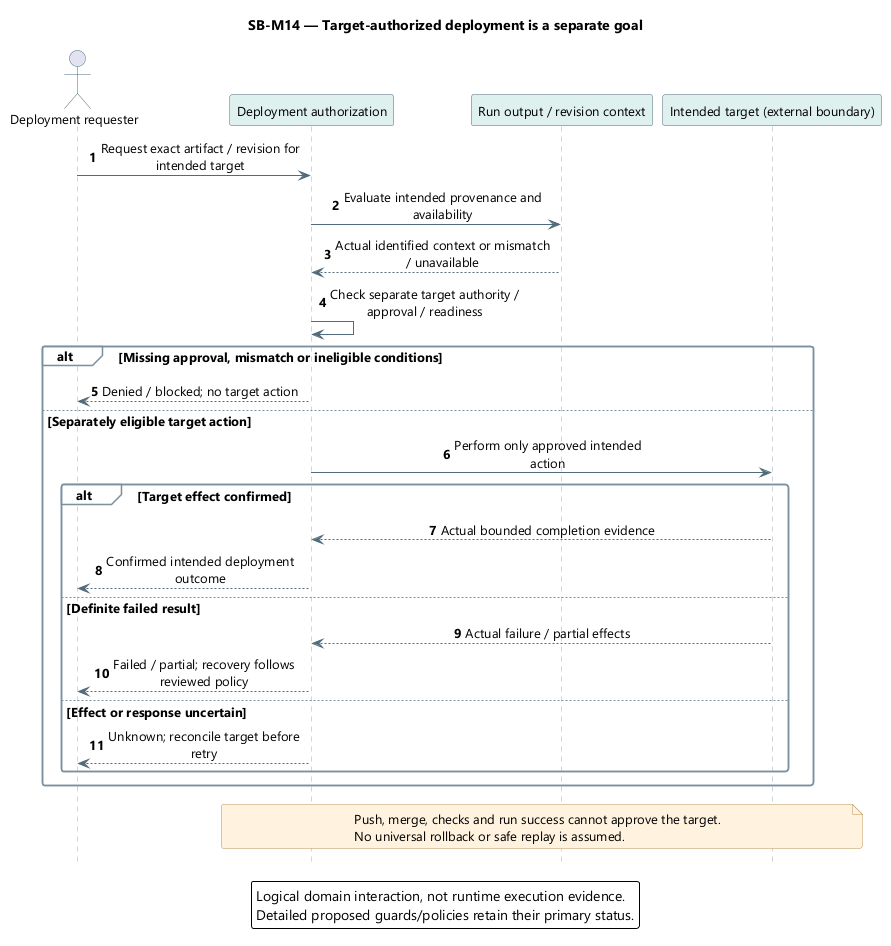

The diagram above was rendered by PlantUML. Its source (embedded in the PNG):
@startuml
skinparam backgroundColor white
skinparam defaultFontName Segoe UI
skinparam defaultFontSize 13
skinparam shadowing false
skinparam roundcorner 5
skinparam ArrowColor #526B7B
skinparam sequenceMessageAlign center
skinparam sequenceParticipantBackgroundColor #DFF1EF
skinparam sequenceParticipantBorderColor #526B7B
skinparam sequenceActorBorderColor #526B7B
skinparam sequenceLifeLineBorderColor #9AAEB7
skinparam sequenceGroupBackgroundColor #F8FAFC
skinparam sequenceGroupBorderColor #7B919E
skinparam sequenceDividerBackgroundColor #EDF4FB
skinparam noteBackgroundColor #FFF3DF
skinparam noteBorderColor #B99557
skinparam maxMessageSize 220
hide footbox
autonumber
title SB-M14 — Target-authorized deployment is a separate goal
actor "Deployment requester" as U
participant "Deployment authorization" as A
participant "Run output / revision context" as O
participant "Intended target (external boundary)" as T
U -> A : Request exact artifact / revision for intended target
A -> O : Evaluate intended provenance and availability
O --> A : Actual identified context or mismatch / unavailable
A -> A : Check separate target authority / approval / readiness
alt Missing approval, mismatch or ineligible conditions
 A --> U : Denied / blocked; no target action
else Separately eligible target action
 A -> T : Perform only approved intended action
 alt Target effect confirmed
  T --> A : Actual bounded completion evidence
  A --> U : Confirmed intended deployment outcome
 else Definite failed result
  T --> A : Actual failure / partial effects
  A --> U : Failed / partial; recovery follows reviewed policy
 else Effect or response uncertain
  A --> U : Unknown; reconcile target before retry
 end
end
note over A,T
Push, merge, checks and run success cannot approve the target.
No universal rollback or safe replay is assumed.
end note
legend bottom
Logical domain interaction, not runtime execution evidence.
Detailed proposed guards/policies retain their primary status.
endlegend
@enduml